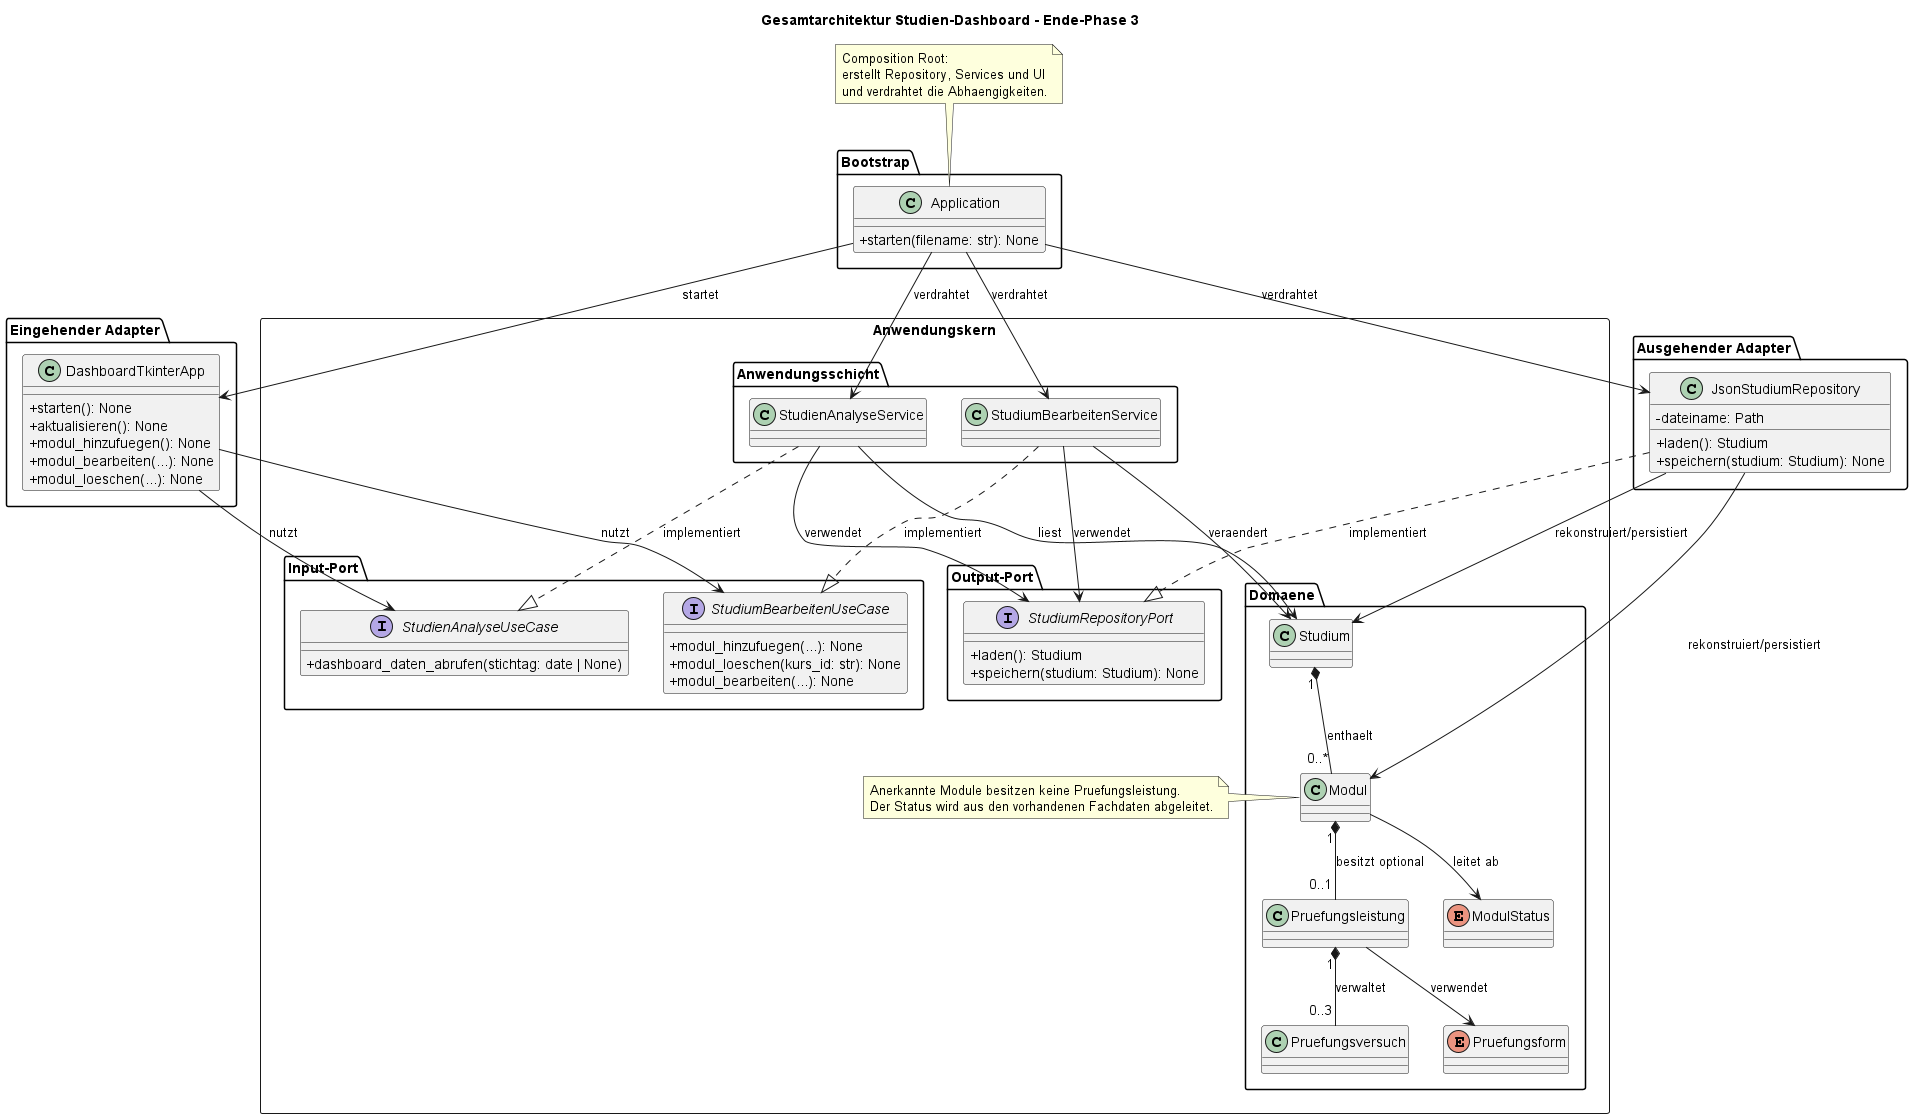

The diagram above was rendered by PlantUML. Its source (embedded in the PNG):
@startuml gesamtarchitektur_uml
skinparam classAttributeIconSize 0
top to bottom direction

title Gesamtarchitektur Studien-Dashboard - Ende-Phase 3

package "Bootstrap" {
  class Application {
    + starten(filename: str): None
  }
}

package "Eingehender Adapter" {
  class DashboardTkinterApp {
    + starten(): None
    + aktualisieren(): None
    + modul_hinzufuegen(): None
    + modul_bearbeiten(...): None
    + modul_loeschen(...): None
  }
}

package "Ausgehender Adapter" {
  class JsonStudiumRepository {
    - dateiname: Path
    + laden(): Studium
    + speichern(studium: Studium): None
  }
}

rectangle "Anwendungskern" {
  package "Input-Port" {
    interface StudienAnalyseUseCase {
      + dashboard_daten_abrufen(stichtag: date | None)
    }

    interface StudiumBearbeitenUseCase {
      + modul_hinzufuegen(...): None
      + modul_loeschen(kurs_id: str): None
      + modul_bearbeiten(...): None
    }
  }

  package "Anwendungsschicht" {
    class StudienAnalyseService
    class StudiumBearbeitenService
  }

  package "Output-Port" {
    interface StudiumRepositoryPort {
      + laden(): Studium
      + speichern(studium: Studium): None
    }
  }

  package "Domaene" {
    class Studium
    class Modul
    class Pruefungsleistung
    class Pruefungsversuch

    enum ModulStatus
    enum Pruefungsform
  }
  note right of Modul
    Anerkannte Module besitzen keine Pruefungsleistung.
    Der Status wird aus den vorhandenen Fachdaten abgeleitet.
  end note

}

Application --> DashboardTkinterApp : startet
Application --> StudienAnalyseService : verdrahtet
Application --> StudiumBearbeitenService : verdrahtet
Application --> JsonStudiumRepository : verdrahtet

DashboardTkinterApp --> StudienAnalyseUseCase : nutzt
DashboardTkinterApp --> StudiumBearbeitenUseCase : nutzt

StudienAnalyseService ..|> StudienAnalyseUseCase : implementiert
StudiumBearbeitenService ..|> StudiumBearbeitenUseCase : implementiert

StudienAnalyseService --> StudiumRepositoryPort : verwendet
StudiumBearbeitenService --> StudiumRepositoryPort : verwendet
JsonStudiumRepository ..|> StudiumRepositoryPort : implementiert
JsonStudiumRepository --> Studium : rekonstruiert/persistiert
JsonStudiumRepository --> Modul : rekonstruiert/persistiert

StudienAnalyseService --> Studium : liest
StudiumBearbeitenService --> Studium : veraendert

Studium "1" *-- "0..*" Modul : enthaelt
Modul "1" *-- "0..1" Pruefungsleistung : besitzt optional
Pruefungsleistung "1" *-- "0..3" Pruefungsversuch : verwaltet

Modul --> ModulStatus : leitet ab
Pruefungsleistung --> Pruefungsform : verwendet

note top of Application
  Composition Root:
  erstellt Repository, Services und UI
  und verdrahtet die Abhaengigkeiten.
end note

@enduml